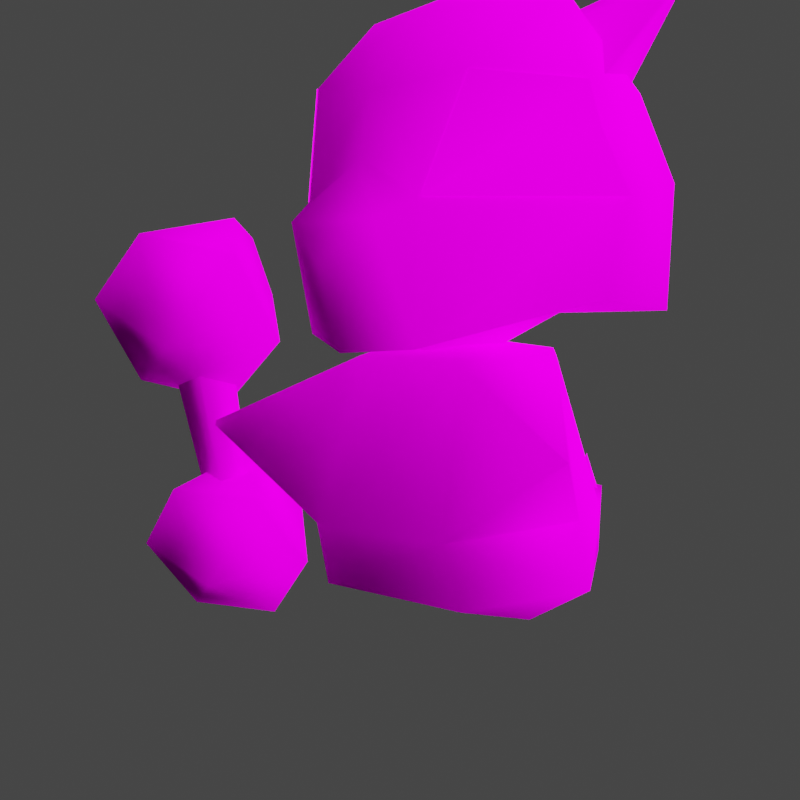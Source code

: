 # Source: rumble-marowak.blend  (saved by Blender 3.6.11; exported with 4.5.12 LTS)
import bpy
from mathutils import Matrix  # noqa: F401  (used for matrix-valued properties, if any)

bpy.ops.wm.read_factory_settings(use_empty=True)
scene = bpy.context.scene
scene.name = 'Scene'

# ---- collections
col_collection = bpy.data.collections.new('Collection'); scene.collection.children.link(col_collection)

# ---- images (referenced by path relative to the original .blend; pixels are not part of the script)
import os
ASSET_DIR = os.environ.get("B2B_ASSET_DIR", "")  # directory of the original .blend (textures are referenced by path, not embedded)
HERE = os.path.dirname(os.path.abspath(__file__))  # packed textures are extracted next to this script under _unpacked/

def load_image(name, relpath, width, height, colorspace="sRGB"):
    """Load a texture the original file referenced (path relative to the .blend, or extracted next to this script)."""
    p = next((c for c in (os.path.join(HERE, relpath), os.path.join(ASSET_DIR, relpath)) if relpath and os.path.exists(c)), "")
    if p:
        img = bpy.data.images.load(p, check_existing=True)
        img.name = name
    else:  # same state as the original file: an image datablock whose file is absent (Cycles renders it pink)
        img = bpy.data.images.new(name, width, height)
        img.source = "FILE"
        img.filepath = "//" + (relpath or name)
    img.colorspace_settings.name = colorspace
    return img
img_pii_garagara_alola_body_c_png = load_image('Pii_GARAGARA_ALOLA_body_C.png', 'Pii_GARAGARA_ALOLA_body_C.png', 1024, 1024, 'sRGB')
img_pii_garagara_alola_eye_png = load_image('Pii_GARAGARA_ALOLA_eye.png', 'Pii_GARAGARA_ALOLA_eye.png', 1024, 1024, 'sRGB')
img_pii_garagara_alola_fire_png = load_image('Pii_GARAGARA_ALOLA_fire.png', 'Pii_GARAGARA_ALOLA_fire.png', 1024, 1024, 'sRGB')

# ---- materials (node trees are filled in below, after node groups)
mat_pii_garagara_alola_body = bpy.data.materials.new('Pii_GARAGARA_ALOLA_body')
mat_pii_garagara_alola_body.surface_render_method = 'BLENDED'
mat_pii_garagara_alola_body.blend_method = 'BLEND'
mat_pii_garagara_alola_body.use_transparency_overlap = False
mat_pii_garagara_alola_body.show_transparent_back = False
mat_pii_garagara_alola_body.use_transparent_shadow = False
mat_pii_garagara_alola_body.diffuse_color = (0.942, 0.942, 0.942, 1.0)
mat_pii_garagara_alola_body.roughness = 0.5528
mat_pii_garagara_alola_body.specular_intensity = 1.0
mat_pii_garagara_alola_body.metallic = 1.0
mat_pii_garagara_alola_eye = bpy.data.materials.new('Pii_GARAGARA_ALOLA_eye')
mat_pii_garagara_alola_eye.surface_render_method = 'BLENDED'
mat_pii_garagara_alola_eye.blend_method = 'BLEND'
mat_pii_garagara_alola_eye.use_transparency_overlap = False
mat_pii_garagara_alola_eye.show_transparent_back = False
mat_pii_garagara_alola_eye.use_transparent_shadow = False
mat_pii_garagara_alola_eye.diffuse_color = (0.942, 0.942, 0.942, 1.0)
mat_pii_garagara_alola_eye.roughness = 0.5528
mat_pii_garagara_alola_eye.specular_intensity = 1.0
mat_pii_garagara_alola_eye.metallic = 1.0
mat_pii_garagara_alola_fire = bpy.data.materials.new('Pii_GARAGARA_ALOLA_fire')
mat_pii_garagara_alola_fire.surface_render_method = 'BLENDED'
mat_pii_garagara_alola_fire.blend_method = 'BLEND'
mat_pii_garagara_alola_fire.use_transparency_overlap = False
mat_pii_garagara_alola_fire.show_transparent_back = False
mat_pii_garagara_alola_fire.use_backface_culling = True
mat_pii_garagara_alola_fire.use_transparent_shadow = False
mat_pii_garagara_alola_fire.diffuse_color = (0.942, 0.942, 0.942, 1.0)
mat_pii_garagara_alola_fire.roughness = 0.5528
mat_pii_garagara_alola_fire.specular_intensity = 1.0
mat_pii_garagara_alola_fire.metallic = 1.0
mat_material = bpy.data.materials.new('Material')
mat_material.alpha_threshold = 0.0
mat_material.use_transparent_shadow = False
mat_material.roughness = 0.5
mat_material.line_color = (0.0, 0.0, 0.0, 1.0)

# ---- material node trees
mat_pii_garagara_alola_body.use_nodes = True; mat_pii_garagara_alola_body.node_tree.nodes.clear()
_N = mat_pii_garagara_alola_body.node_tree.nodes; _L = mat_pii_garagara_alola_body.node_tree.links
n0 = _N.new('ShaderNodeBsdfPrincipled'); n0.name = 'Principled BSDF'; n0.location = (10, 300)
n0.distribution = 'GGX'
n0.subsurface_method = 'RANDOM_WALK_SKIN'
n0.inputs[2].default_value = 0.0
n0.inputs[3].default_value = 1.45
n0.inputs[13].default_value = 0.0
n0.inputs[27].default_value = (0.0, 0.0, 0.0, 1.0)
n0.inputs[28].default_value = 1.0
n1 = _N.new('ShaderNodeTexImage'); n1.name = 'Image Texture'; n1.location = (-300, 600)
n1.image = img_pii_garagara_alola_body_c_png
n1.interpolation = 'Closest'
n1.extension = 'MIRROR'
n2 = _N.new('ShaderNodeOutputMaterial'); n2.name = 'Material Output'; n2.location = (300, 300)
_L.new(n0.outputs[0], n2.inputs[0])
_L.new(n1.outputs[0], n0.inputs[0])
n2.is_active_output = True
mat_pii_garagara_alola_eye.use_nodes = True; mat_pii_garagara_alola_eye.node_tree.nodes.clear()
_N = mat_pii_garagara_alola_eye.node_tree.nodes; _L = mat_pii_garagara_alola_eye.node_tree.links
n0 = _N.new('ShaderNodeBsdfPrincipled'); n0.name = 'Principled BSDF'; n0.location = (10, 300)
n0.distribution = 'GGX'
n0.subsurface_method = 'RANDOM_WALK_SKIN'
n0.inputs[2].default_value = 0.0
n0.inputs[3].default_value = 1.45
n0.inputs[13].default_value = 0.0
n0.inputs[27].default_value = (0.0, 0.0, 0.0, 1.0)
n0.inputs[28].default_value = 1.0
n1 = _N.new('ShaderNodeTexImage'); n1.name = 'Image Texture'; n1.location = (-300, 600)
n1.image = img_pii_garagara_alola_eye_png
n1.interpolation = 'Closest'
n1.extension = 'MIRROR'
n2 = _N.new('ShaderNodeOutputMaterial'); n2.name = 'Material Output'; n2.location = (300, 300)
_L.new(n0.outputs[0], n2.inputs[0])
_L.new(n1.outputs[0], n0.inputs[0])
n2.is_active_output = True
mat_pii_garagara_alola_fire.use_nodes = True; mat_pii_garagara_alola_fire.node_tree.nodes.clear()
_N = mat_pii_garagara_alola_fire.node_tree.nodes; _L = mat_pii_garagara_alola_fire.node_tree.links
n0 = _N.new('ShaderNodeBsdfPrincipled'); n0.name = 'Principled BSDF'; n0.location = (10, 300)
n0.distribution = 'GGX'
n0.subsurface_method = 'RANDOM_WALK_SKIN'
n0.inputs[2].default_value = 0.0
n0.inputs[3].default_value = 1.45
n0.inputs[13].default_value = 0.0
n0.inputs[27].default_value = (0.0, 0.0, 0.0, 1.0)
n0.inputs[28].default_value = 1.0
n1 = _N.new('ShaderNodeTexImage'); n1.name = 'Image Texture'; n1.location = (-300, 600)
n1.image = img_pii_garagara_alola_fire_png
n1.interpolation = 'Closest'
n2 = _N.new('ShaderNodeOutputMaterial'); n2.name = 'Material Output'; n2.location = (300, 300)
_L.new(n0.outputs[0], n2.inputs[0])
_L.new(n1.outputs[0], n0.inputs[0])
n2.is_active_output = True
mat_material.use_nodes = True; mat_material.node_tree.nodes.clear()
_N = mat_material.node_tree.nodes; _L = mat_material.node_tree.links
n0 = _N.new('ShaderNodeOutputMaterial'); n0.name = 'Material Output'; n0.location = (300, 300)
n1 = _N.new('ShaderNodeBsdfPrincipled'); n1.name = 'Principled BSDF'; n1.location = (10, 300)
n1.distribution = 'GGX'
n1.subsurface_method = 'RANDOM_WALK_SKIN'
n1.inputs[3].default_value = 1.45
n1.inputs[27].default_value = (0.0, 0.0, 0.0, 1.0)
n1.inputs[28].default_value = 1.0
_L.new(n1.outputs[0], n0.inputs[0])
n0.is_active_output = True

# ---- world
world_world = bpy.data.worlds.new('World'); scene.world = world_world
world_world.use_nodes = True; world_world.node_tree.nodes.clear()
_N = world_world.node_tree.nodes; _L = world_world.node_tree.links
n0 = _N.new('ShaderNodeOutputWorld'); n0.name = 'World Output'; n0.location = (300, 300)
n1 = _N.new('ShaderNodeBackground'); n1.name = 'Background'; n1.location = (10, 300)
n1.inputs[0].default_value = (0.05088, 0.05088, 0.05088, 1.0)
_L.new(n1.outputs[0], n0.inputs[0])
n0.is_active_output = True
world_world.color = (0.05088, 0.05088, 0.05088)
world_world.use_sun_shadow = False
world_world.sun_shadow_jitter_overblur = 0.0

# ---- cameras
cam_camera = bpy.data.cameras.new('Camera')
cam_camera.clip_end = 100.0
cam_camera.ortho_scale = 7.314

# ---- lights
light_sun = bpy.data.lights.new('Sun', 'SUN')
light_sun.specular_factor = 0.0
light_sun.transmission_factor = 0.0
light_sun.use_shadow = False
light_sun.angle = 2.356
light_light = bpy.data.lights.new('Light', 'POINT')
light_light.transmission_factor = 0.0
light_light.energy = 1000.0
light_light.shadow_soft_size = 0.1
light_light.shadow_maximum_resolution = 0.006
light_light.use_absolute_resolution = True

# ---- meshes
me_merged = bpy.data.meshes.new('merged')
me_merged.from_pydata([(-0.0005347, 0.2827, -0.005033), (-0.0004964, 0.3345, -0.1124), (-0.1271, 0.3468, -0.005078), (-0.1271, 0.3468, -0.005078), (-0.0005872, 0.3212, 0.1426), (-0.066, 0.3269, 0.1816), (-0.1761, 0.3585, -0.005095), (-0.1922, 0.3419, -0.1173), (-0.0006127, 0.3118, 0.2141), (-0.1984, 0.462, -0.005103), (-0.1922, 0.3419, -0.1173), (-0.1587, 0.4855, -0.2063), (-0.0004663, 0.4102, -0.1969), (-0.1646, 0.5341, -0.005091), (-0.1425, 0.5823, -0.1466), (-0.0004691, 0.5562, -0.189), (-0.1505, 0.5823, -0.005086), (-0.0004933, 0.6553, -0.1211), (-0.1271, 0.6721, -0.005078), (-0.0005347, 0.6919, -0.005033), (-0.1271, 0.6721, -0.005078), (-0.09572, 0.5823, 0.1303), (0.1578, 0.4855, -0.2062), (-0.1922, 0.3419, -0.1173), (-0.0004964, 0.3345, -0.1124), (-0.0004964, 0.3345, -0.1124), (-0.1271, 0.3468, -0.005078), (-0.0005347, 0.2827, -0.005033), (-0.0005872, 0.3212, 0.1426), (0.1261, 0.3468, -0.004988), (0.06614, 0.3154, 0.1816), (0.1751, 0.3585, -0.00497), (0.1912, 0.3419, -0.1172), (0.1974, 0.462, -0.004962), (0.1912, 0.3419, -0.1172), (0.1578, 0.4855, -0.2062), (-0.0004663, 0.4102, -0.1969), (0.1635, 0.5341, -0.004974), (0.1416, 0.5823, -0.1465), (0.1495, 0.5823, -0.004979), (0.1261, 0.6721, -0.004988), (0.09455, 0.5823, 0.1304), (-0.0004691, 0.5562, -0.189), (-0.0004933, 0.6553, -0.1211), (0.1261, 0.6721, -0.004988), (-0.0005347, 0.6919, -0.005033), (-0.1587, 0.4855, -0.2063), (0.1261, 0.3468, -0.004988), (-0.0004964, 0.3345, -0.1124), (0.1912, 0.3419, -0.1172), (-0.0004964, 0.3345, -0.1124), (0.06614, 0.3154, 0.1816), (-0.0005872, 0.3212, 0.1426), (-0.0005872, 0.3212, 0.1426), (0.06614, 0.3154, 0.1816), (0.1261, 0.3468, -0.004988), (0.1261, 0.3468, -0.004988), (-0.0004964, 0.3345, -0.1124), (-0.07086, 0.4616, 0.1759), (-0.066, 0.3269, 0.1816), (-0.1984, 0.462, -0.005103), (-0.1646, 0.5341, -0.005091), (-0.08606, 0.4846, 0.1413), (-0.1505, 0.5823, -0.005086), (-0.09572, 0.5823, 0.1303), (-0.05151, 0.4398, 0.2242), (-0.0006245, 0.3999, 0.2472), (-0.0006127, 0.3118, 0.2141), (0.05028, 0.4398, 0.2243), (-0.0005994, 0.5013, 0.1769), (-0.0006245, 0.3999, 0.2472), (0.06614, 0.3154, 0.1816), (-0.0006127, 0.3118, 0.2141), (0.05028, 0.4398, 0.2243), (0.06967, 0.4616, 0.1759), (0.1974, 0.462, -0.004962), (0.1635, 0.5341, -0.004974), (0.08492, 0.4846, 0.1413), (0.1495, 0.5823, -0.004979), (0.09455, 0.5823, 0.1304), (-0.0005994, 0.5013, 0.1769), (-0.09572, 0.5823, 0.1303), (-0.07086, 0.4616, 0.1759), (-0.08606, 0.4846, 0.1413), (-0.000594, 0.5668, 0.1616), (-0.0005994, 0.5013, 0.1769), (-0.0005726, 0.6493, 0.1016), (-0.1271, 0.6721, -0.005078), (-0.0005347, 0.6919, -0.005033), (-0.000594, 0.5668, 0.1616), (0.09455, 0.5823, 0.1304), (0.06967, 0.4616, 0.1759), (-0.0005994, 0.5013, 0.1769), (0.08492, 0.4846, 0.1413), (-0.0005726, 0.6493, 0.1016), (0.1261, 0.6721, -0.004988), (-0.0005347, 0.6919, -0.005033), (-0.1426, 0.5912, -0.0357), (-0.1891, 0.6931, -0.135), (-0.1725, 0.7025, -0.1372), (-0.04987, 0.6438, -0.04817), (-0.1279, 0.5426, -0.1317), (-0.1865, 0.6845, -0.1521), (-0.1865, 0.6845, -0.1521), (-0.1699, 0.6939, -0.1544), (-0.1725, 0.7025, -0.1372), (-0.04987, 0.6438, -0.04817), (-0.1725, 0.7025, -0.1372), (-0.03521, 0.5952, -0.1442), (-0.1865, 0.6845, -0.1521), (-0.1279, 0.5426, -0.1317), (-0.03521, 0.5952, -0.1442), (-0.1699, 0.6939, -0.1544), (0.05798, 0.6378, -0.02505), (0.1655, 0.7073, -0.1371), (0.1863, 0.6957, -0.1419), (0.1347, 0.5714, -0.03676), (0.1762, 0.6858, -0.162), (0.1054, 0.5431, -0.135), (0.1554, 0.6974, -0.1572), (0.01334, 0.5941, -0.1139), (0.1655, 0.7073, -0.1371), (0.05798, 0.6378, -0.02505), (0.1655, 0.7073, -0.1371), (0.1762, 0.6858, -0.162), (0.1554, 0.6974, -0.1572), (0.09377, 0.1021, -0.1503), (0.0, 0.1364, -0.1663), (0.0, 0.08426, -0.3379), (-0.0889, 0.1021, -0.1506), (0.0, 0.08426, -0.3379), (-0.08659, 0.04708, -0.1536), (-0.1576, 0.04708, 0.0004257), (-0.1435, 0.1214, -0.0004369), (-0.1142, 0.2984, -0.000361), (-0.06333, 0.2984, -0.08227), (0.002211, 0.3148, -0.0001834), (0.06798, 0.2984, -0.0821), (0.1187, 0.2984, -5.956e-06), (0.148, 0.1214, 6.999e-05), (0.162, 0.04708, 0.000907), (0.09147, 0.04708, -0.1533), (-0.2282, 0.2205, 0.1758), (0.2322, 0.2205, 0.1764), (0.0, 0.08426, -0.3379), (-0.1142, 0.2984, -0.000361), (-0.06359, 0.2984, 0.1075), (0.002211, 0.3148, -0.0001834), (0.06772, 0.2984, 0.1076), (0.1187, 0.2984, -5.956e-06), (-0.1435, 0.1214, -0.0004369), (-0.0799, 0.1214, 0.1658), (-0.1576, 0.04708, 0.0004257), (-0.08701, 0.04708, 0.1415), (0.09105, 0.04708, 0.1417), (0.0, 0.02325, -0.0001834), (0.08388, 0.1214, 0.1661), (0.162, 0.04708, 0.000907), (0.148, 0.1214, 6.999e-05), (-0.08701, 0.04708, 0.1415), (-0.0799, 0.1214, 0.1658), (0.08388, 0.1214, 0.1661), (0.09105, 0.04708, 0.1417), (0.06772, 0.2984, 0.1076), (-0.06359, 0.2984, 0.1075), (0.002211, 0.3148, -0.0001834), (-0.2282, 0.2205, 0.1758), (0.2322, 0.2205, 0.1764), (0.09377, 0.1021, -0.1503), (0.06798, 0.2984, -0.0821), (0.0, 0.1364, -0.1663), (-0.06333, 0.2984, -0.08227), (-0.0889, 0.1021, -0.1506), (-0.08659, 0.04708, -0.1536), (0.0, 0.02325, -0.0001834), (0.09147, 0.04708, -0.1533), (0.0, 0.08426, -0.3379), (-0.08215, 2.22e-17, -0.0002899), (0.0, 0.02325, -0.0001834), (-0.08659, 0.04708, -0.1536), (-0.08701, 0.04708, 0.1415), (0.0, 0.02325, -0.0001834), (-0.08215, 2.22e-17, -0.0002899), (0.08657, 2.22e-17, -7.698e-05), (0.0, 0.02325, -0.0001834), (0.09105, 0.04708, 0.1417), (0.09147, 0.04708, -0.1533), (0.08657, 2.22e-17, -7.698e-05), (0.162, 0.04708, 0.000907), (0.09147, 0.04708, -0.1533), (0.0, 0.02325, -0.0001834), (0.08657, 2.22e-17, -7.698e-05), (0.162, 0.04708, 0.000907), (0.08657, 2.22e-17, -7.698e-05), (0.09105, 0.04708, 0.1417), (-0.08701, 0.04708, 0.1415), (-0.08215, 2.22e-17, -0.0002899), (-0.1576, 0.04708, 0.0004257), (-0.1576, 0.04708, 0.0004257), (-0.08215, 2.22e-17, -0.0002899), (-0.08659, 0.04708, -0.1536), (0.0, 0.08426, -0.3379), (-0.01954, 0.09, -0.2898), (0.0, 0.1367, -0.2929), (0.0, 0.1009, -0.2565), (0.01993, 0.09, -0.288), (0.01993, 0.09, -0.288), (0.0, 0.1367, -0.2929), (-0.236, 0.2968, 0.1901), (-0.2095, 0.1042, 0.1711), (-0.2284, 0.1008, 0.1663), (-0.2473, 0.09739, 0.1616), (-0.2914, 0.2866, 0.1761), (-0.2841, 0.05433, 0.1665), (-0.2415, 0.03557, 0.1792), (-0.2401, 0.1005, 0.1308), (-0.2914, 0.2866, 0.1761), (-0.2789, 0.2835, 0.1305), (-0.2773, 0.3328, 0.1992), (-0.2051, 0.35, 0.2259), (-0.241, 0.3757, 0.197), (-0.241, 0.3757, 0.197), (-0.2002, 0.3564, 0.1345), (-0.2479, 0.3752, 0.1491), (-0.236, 0.2968, 0.1901), (-0.236, 0.2968, 0.1901), (-0.2242, 0.2966, 0.1447), (-0.2095, 0.1042, 0.1711), (-0.2021, 0.1067, 0.1404), (-0.2479, 0.3752, 0.1491), (-0.1794, 0.06789, 0.1971), (-0.1975, 0.04883, 0.1113), (-0.207, 0.04004, 0.1889), (-0.1558, 0.07989, 0.123), (-0.1794, 0.06789, 0.1971), (-0.2239, 0.1032, 0.1349), (-0.1975, 0.04883, 0.1113), (-0.2021, 0.1067, 0.1404), (-0.2242, 0.2966, 0.1447), (-0.2401, 0.1005, 0.1308), (-0.2789, 0.2835, 0.1305), (-0.23, 0.04323, 0.1099), (-0.1794, 0.06789, 0.1971), (-0.2095, 0.1042, 0.1711), (-0.23, 0.04323, 0.1099), (-0.2415, 0.03557, 0.1792), (-0.2401, 0.1005, 0.1308), (-0.2657, 0.06362, 0.1049), (-0.2657, 0.06362, 0.1049), (-0.2841, 0.05433, 0.1665), (-0.3182, 0.3551, 0.1754), (-0.3087, 0.3597, 0.1345), (-0.2604, 0.341, 0.1268), (-0.2773, 0.3328, 0.1992), (-0.3195, 0.334, 0.107), (-0.3415, 0.3363, 0.19), (-0.3087, 0.3597, 0.1345), (-0.2789, 0.2835, 0.1305), (-0.2914, 0.2866, 0.1761), (-0.2604, 0.341, 0.1268), (-0.3195, 0.334, 0.107), (-0.3087, 0.3597, 0.1345), (-0.3087, 0.3597, 0.1345), (-0.3182, 0.3551, 0.1754), (-0.2914, 0.2866, 0.1761), (-0.3182, 0.3551, 0.1754), (-0.3182, 0.3551, 0.1754), (-0.2773, 0.3328, 0.1992), (-0.2604, 0.341, 0.1268), (-0.2479, 0.3752, 0.1491), (-0.2479, 0.3752, 0.1491), (-0.2914, 0.2866, 0.1761), (-0.2773, 0.3328, 0.1992), (-0.2657, 0.06362, 0.1049), (-0.2841, 0.05433, 0.1665), (-0.2415, 0.03557, 0.1792), (-0.23, 0.04323, 0.1099), (-0.2025, 0.462, -0.005103), (-0.1674, 0.5341, -0.005103), (-0.07232, 0.4616, 0.1759), (-0.1536, 0.5823, -0.005086), (-0.09768, 0.5823, 0.1303), (0.1526, 0.5823, -0.004979), (0.07111, 0.4616, 0.1759), (0.09651, 0.5823, 0.1304), (0.1669, 0.5341, -0.004974), (0.2014, 0.462, -0.004962), (-0.3333, 0.2638, 0.189), (-0.3612, 0.383, 0.08016), (-0.2695, 0.3597, 0.02942), (-0.3311, 0.4305, -0.0008174), (-0.2803, 0.4536, 0.0804), (-0.1663, 0.4093, 0.1896), (-0.2609, 0.4334, 0.2419), (-0.3444, 0.3606, 0.2416), (-0.2269, 0.3101, 0.2428), (-0.1552, 0.3125, 0.137), (-0.2387, 0.2397, 0.1367), (-0.3167, 0.1044, 0.06837), (-0.2296, 0.09836, 0.02814), (-0.2909, 0.156, 0.00161), (-0.2537, 0.1763, 0.07904), (-0.3089, 0.07428, 0.2118), (-0.1942, -0.0123, 0.1178), (-0.1541, 0.1421, 0.1813), (-0.244, 0.1484, 0.2228), (-0.1292, 0.0618, 0.1288), (-0.284, -0.006063, 0.1593), (-0.1989, 0.04327, 0.2178)], [], [(2, 1, 0), (4, 3, 0), (4, 5, 3), (3, 5, 6), (3, 6, 7), (4, 8, 5), (5, 9, 6), (9, 10, 6), (11, 10, 9), (12, 10, 11), (11, 9, 13), (11, 13, 14), (11, 14, 15), (13, 16, 14), (14, 17, 15), (14, 18, 17), (17, 18, 19), (16, 20, 14), (21, 20, 16), (12, 15, 22), (24, 23, 12), (26, 7, 25), (29, 28, 27), (29, 31, 30), (29, 32, 31), (33, 30, 31), (34, 33, 31), (33, 34, 35), (35, 34, 36), (35, 37, 33), (35, 38, 37), (38, 39, 37), (38, 40, 39), (39, 40, 41), (38, 35, 42), (42, 43, 38), (38, 43, 44), (44, 43, 45), (36, 46, 42), (48, 32, 47), (50, 36, 49), (52, 51, 8), (55, 54, 53), (57, 56, 27), (60, 59, 58), (60, 58, 61), (61, 58, 62), (61, 62, 63), (62, 64, 63), (58, 59, 65), (65, 59, 66), (59, 67, 66), (65, 66, 68), (58, 65, 69), (65, 68, 69), (72, 71, 70), (71, 73, 70), (71, 74, 73), (74, 71, 75), (74, 75, 76), (77, 74, 76), (77, 76, 78), (77, 78, 79), (73, 74, 80), (83, 82, 81), (84, 81, 82), (85, 84, 82), (84, 86, 81), (81, 86, 87), (87, 86, 88), (91, 90, 89), (92, 91, 89), (93, 90, 91), (90, 94, 89), (90, 95, 94), (94, 95, 96), (99, 98, 97), (100, 99, 97), (97, 98, 101), (98, 102, 101), (104, 103, 98), (105, 104, 98), (104, 107, 106), (108, 104, 106), (111, 110, 109), (112, 111, 109), (115, 114, 113), (116, 115, 113), (117, 115, 116), (118, 117, 116), (117, 118, 119), (118, 120, 119), (121, 119, 120), (122, 121, 120), (115, 124, 123), (124, 125, 123), (128, 127, 126), (130, 129, 127), (132, 129, 131), (132, 133, 129), (129, 133, 134), (129, 134, 135), (134, 136, 135), (135, 136, 137), (126, 137, 138), (137, 136, 138), (126, 138, 139), (126, 139, 140), (126, 140, 141), (142, 134, 133), (139, 138, 143), (131, 129, 144), (142, 146, 145), (146, 147, 145), (143, 149, 148), (149, 147, 148), (151, 142, 150), (152, 151, 150), (152, 153, 151), (153, 155, 154), (157, 156, 154), (157, 158, 156), (158, 143, 156), (161, 160, 159), (162, 161, 159), (161, 163, 160), (163, 164, 160), (163, 165, 164), (160, 164, 166), (167, 163, 161), (170, 169, 168), (170, 171, 169), (172, 171, 170), (175, 174, 173), (173, 176, 175), (179, 178, 177), (182, 181, 180), (185, 184, 183), (188, 187, 186), (191, 190, 189), (194, 193, 192), (197, 196, 195), (200, 199, 198), (201, 126, 141), (204, 203, 202), (205, 203, 204), (202, 207, 206), (210, 209, 208), (208, 211, 210), (208, 212, 211), (210, 211, 213), (214, 210, 213), (211, 216, 215), (216, 217, 215), (208, 219, 218), (219, 220, 218), (219, 222, 221), (222, 223, 221), (222, 219, 224), (226, 222, 225), (226, 225, 227), (228, 226, 227), (229, 222, 226), (228, 227, 230), (230, 232, 231), (233, 230, 231), (233, 228, 234), (231, 232, 235), (233, 236, 235), (237, 233, 235), (238, 237, 235), (235, 239, 238), (239, 240, 238), (235, 241, 239), (232, 210, 235), (232, 242, 210), (242, 243, 210), (244, 235, 210), (245, 244, 210), (241, 247, 246), (211, 246, 248), (249, 211, 248), (252, 251, 250), (253, 252, 250), (255, 254, 217), (256, 254, 255), (258, 255, 257), (259, 257, 254), (259, 226, 257), (261, 259, 260), (263, 262, 255), (265, 255, 264), (267, 266, 258), (269, 268, 267), (220, 269, 267), (268, 270, 226), (208, 272, 271), (275, 274, 273), (276, 275, 273), (279, 278, 277), (278, 279, 280), (279, 281, 280), (284, 283, 282), (285, 282, 283), (286, 285, 283), (288, 287, 297), (289, 288, 297), (290, 288, 289), (290, 291, 288), (290, 289, 291), (288, 291, 294), (291, 293, 294), (291, 289, 292), (291, 292, 293), (289, 296, 292), (289, 297, 296), (288, 294, 287), (295, 292, 296), (295, 293, 292), (295, 296, 297), (295, 297, 287), (295, 287, 294), (295, 294, 293), (298, 307, 303), (299, 298, 303), (300, 298, 299), (300, 301, 298), (300, 299, 301), (298, 301, 302), (301, 305, 302), (301, 299, 304), (301, 304, 305), (299, 306, 304), (299, 303, 306), (298, 302, 307), (308, 304, 306), (308, 305, 304), (308, 306, 303), (308, 303, 307), (308, 307, 302), (308, 302, 305)])
me_merged.polygons.foreach_set('use_smooth', [True] * 241)
me_merged.polygons.foreach_set('material_index', [0, 0, 0, 0, 0, 0, 0, 0, 0, 0, 0, 0, 0, 0, 0, 0, 0, 0, 0, 0, 0, 0, 0, 0, 0, 0, 0, 0, 0, 0, 0, 0, 0, 0, 0, 0, 0, 0, 0, 0, 0, 0, 0, 0, 0, 0, 0, 0, 0, 0, 0, 0, 0, 0, 0, 0, 0, 0, 0, 0, 0, 0, 0, 0, 0, 0, 0, 0, 0, 0, 0, 0, 0, 0, 0, 0, 0, 0, 0, 0, 0, 0, 0, 0, 0, 0, 0, 0, 0, 0, 0, 0, 0, 0, 0, 0, 0, 0, 0, 0, 0, 0, 0, 0, 0, 0, 0, 0, 0, 0, 0, 0, 0, 0, 0, 0, 0, 0, 0, 0, 0, 0, 0, 0, 0, 0, 0, 0, 0, 0, 0, 0, 0, 0, 0, 0, 0, 0, 0, 0, 0, 0, 0, 0, 0, 0, 0, 0, 0, 0, 0, 0, 0, 0, 0, 0, 0, 0, 0, 0, 0, 0, 0, 0, 0, 0, 0, 0, 0, 0, 0, 0, 0, 0, 0, 0, 0, 0, 0, 0, 0, 0, 0, 0, 0, 0, 0, 0, 0, 0, 0, 0, 0, 0, 0, 0, 0, 0, 0, 1, 1, 1, 1, 1, 1, 2, 2, 2, 2, 2, 2, 2, 2, 2, 2, 2, 2, 2, 2, 2, 2, 2, 2, 2, 2, 2, 2, 2, 2, 2, 2, 2, 2, 2, 2, 2, 2, 2, 2, 2, 2])
_uv = me_merged.uv_layers.new(name='UV0')
_uv.uv.foreach_set('vector', [0.7644, 0.3419, 0.8378, 0.3374, 0.7644, 0.3185, 0.6635, 0.3325, 0.7644, 0.3419, 0.7644, 0.3185, 0.6635, 0.3325, 0.6369, 0.3346, 0.7644, 0.3419, 0.7644, 0.3419, 0.6369, 0.3346, 0.7644, 0.3462, 0.7644, 0.3419, 0.7644, 0.3462, 0.8411, 0.3401, 0.6635, 0.3325, 0.6146, 0.3291, 0.6369, 0.3346, 0.6369, 0.3346, 0.7644, 0.3839, 0.7644, 0.3462, 0.7644, 0.3839, 0.8411, 0.3401, 0.7644, 0.3462, 0.9019, 0.3925, 0.8411, 0.3401, 0.7644, 0.3839, 0.8955, 0.365, 0.8411, 0.3401, 0.9019, 0.3925, 0.9019, 0.3925, 0.7644, 0.3839, 0.7644, 0.4103, 0.9019, 0.3925, 0.7644, 0.4103, 0.8611, 0.4279, 0.9019, 0.3925, 0.8611, 0.4279, 0.8901, 0.4183, 0.7644, 0.4103, 0.7644, 0.4279, 0.8611, 0.4279, 0.8611, 0.4279, 0.8437, 0.4545, 0.8901, 0.4183, 0.8611, 0.4279, 0.7644, 0.4606, 0.8437, 0.4545, 0.8437, 0.4545, 0.7644, 0.4606, 0.7644, 0.4679, 0.7644, 0.4279, 0.7644, 0.4606, 0.8611, 0.4279, 0.6719, 0.4279, 0.7644, 0.4606, 0.7644, 0.4279, 0.8955, 0.365, 0.8901, 0.4183, 0.9019, 0.3925, 0.8378, 0.3374, 0.8411, 0.3401, 0.8955, 0.365, 0.7644, 0.3419, 0.8411, 0.3401, 0.8378, 0.3374, 0.7643, 0.3419, 0.6635, 0.3325, 0.7644, 0.3185, 0.7643, 0.3419, 0.7643, 0.3462, 0.6368, 0.3304, 0.7643, 0.3419, 0.841, 0.3401, 0.7643, 0.3462, 0.7643, 0.3839, 0.6368, 0.3304, 0.7643, 0.3462, 0.841, 0.3401, 0.7643, 0.3839, 0.7643, 0.3462, 0.7643, 0.3839, 0.841, 0.3401, 0.9019, 0.3925, 0.9019, 0.3925, 0.841, 0.3401, 0.8955, 0.365, 0.9019, 0.3925, 0.7643, 0.4103, 0.7643, 0.3839, 0.9019, 0.3925, 0.861, 0.4279, 0.7643, 0.4103, 0.861, 0.4279, 0.7643, 0.4279, 0.7643, 0.4103, 0.861, 0.4279, 0.7643, 0.4606, 0.7643, 0.4279, 0.7643, 0.4279, 0.7643, 0.4606, 0.6719, 0.4279, 0.861, 0.4279, 0.9019, 0.3925, 0.8901, 0.4183, 0.8901, 0.4183, 0.8437, 0.4545, 0.861, 0.4279, 0.861, 0.4279, 0.8437, 0.4545, 0.7643, 0.4606, 0.7643, 0.4606, 0.8437, 0.4545, 0.7644, 0.4679, 0.8955, 0.365, 0.9019, 0.3925, 0.8901, 0.4183, 0.8378, 0.3374, 0.841, 0.3401, 0.7643, 0.3419, 0.8378, 0.3374, 0.8955, 0.365, 0.841, 0.3401, 0.6635, 0.3325, 0.6368, 0.3304, 0.6146, 0.3291, 0.7643, 0.3419, 0.6368, 0.3304, 0.6635, 0.3325, 0.8378, 0.3374, 0.7643, 0.3419, 0.7644, 0.3185, 1.0, 0.1388, 0.6301, 0.01399, 0.6414, 0.1384, 1.0, 0.1388, 0.6414, 0.1384, 1.0, 0.2054, 1.0, 0.2054, 0.6414, 0.1384, 0.71, 0.1597, 1.0, 0.2054, 0.71, 0.1597, 1.0, 0.25, 0.71, 0.1597, 0.7317, 0.25, 1.0, 0.25, 0.6414, 0.1384, 0.6301, 0.01399, 0.5456, 0.1183, 0.5456, 0.1183, 0.6301, 0.01399, 0.5, 0.08137, 0.6301, 0.01399, 0.5657, 1.49e-08, 0.5, 0.08137, 0.5456, 0.1183, 0.5, 0.08137, 0.5455, 0.1183, 0.6414, 0.1384, 0.5456, 0.1183, 0.6394, 0.1751, 0.5456, 0.1183, 0.5455, 0.1183, 0.6394, 0.1751, 0.5657, 1.49e-08, 0.63, 0.003336, 0.5, 0.08137, 0.63, 0.003336, 0.5455, 0.1183, 0.5, 0.08137, 0.63, 0.003336, 0.6413, 0.1384, 0.5455, 0.1183, 0.6413, 0.1384, 0.63, 0.003336, 0.9997, 0.1388, 0.6413, 0.1384, 0.9997, 0.1388, 0.9997, 0.2054, 0.7098, 0.1597, 0.6413, 0.1384, 0.9997, 0.2054, 0.7098, 0.1597, 0.9997, 0.2054, 0.9998, 0.25, 0.7098, 0.1597, 0.9998, 0.25, 0.7316, 0.25, 0.5455, 0.1183, 0.6413, 0.1384, 0.6394, 0.1751, 0.2422, 0.1556, 0.1772, 0.1157, 0.2381, 0.2778, -0.001495, 0.2455, 0.2381, 0.2778, 0.1772, 0.1157, -0.001499, 0.1654, -0.001495, 0.2455, 0.1772, 0.1157, -0.001495, 0.2455, -0.001477, 0.3678, 0.2381, 0.2778, 0.2381, 0.2778, -0.001477, 0.3678, 0.3554, 0.4731, 0.3554, 0.4731, -0.001477, 0.3678, -0.001337, 0.4952, 0.1772, 0.1157, 0.2381, 0.2778, -0.001495, 0.2455, -0.001499, 0.1654, 0.1772, 0.1157, -0.001495, 0.2455, 0.2422, 0.1556, 0.2381, 0.2778, 0.1772, 0.1157, 0.2381, 0.2778, -0.001477, 0.3678, -0.001495, 0.2455, 0.2381, 0.2778, 0.3554, 0.4731, -0.001477, 0.3678, -0.001477, 0.3678, 0.3554, 0.4731, -0.001337, 0.4952, 0.5431, 0.4568, 0.5414, 0.4529, 0.4628, 0.4098, 0.4726, 0.432, 0.5431, 0.4568, 0.4628, 0.4098, 0.4628, 0.4098, 0.5414, 0.4529, 0.5388, 0.3892, 0.5414, 0.4529, 0.5549, 0.4492, 0.5388, 0.3892, 0.5567, 0.4532, 0.5549, 0.4492, 0.5414, 0.4529, 0.5431, 0.4568, 0.5567, 0.4532, 0.5414, 0.4529, 0.5567, 0.4532, 0.5431, 0.4568, 0.4726, 0.432, 0.5487, 0.4114, 0.5567, 0.4532, 0.4726, 0.432, 0.5487, 0.4114, 0.5388, 0.3892, 0.5549, 0.4492, 0.5567, 0.4532, 0.5487, 0.4114, 0.5549, 0.4492, 0.5469, 0.454, 0.5431, 0.4588, 0.4543, 0.4295, 0.4636, 0.4014, 0.5469, 0.454, 0.4543, 0.4295, 0.5628, 0.4498, 0.5469, 0.454, 0.4636, 0.4014, 0.5414, 0.3894, 0.5628, 0.4498, 0.4636, 0.4014, 0.5628, 0.4498, 0.5414, 0.3894, 0.559, 0.4547, 0.5414, 0.3894, 0.5247, 0.411, 0.559, 0.4547, 0.5431, 0.4588, 0.559, 0.4547, 0.5247, 0.411, 0.4543, 0.4295, 0.5431, 0.4588, 0.5247, 0.411, 0.5469, 0.454, 0.5628, 0.4498, 0.5431, 0.4588, 0.5628, 0.4498, 0.559, 0.4547, 0.5431, 0.4588, 0.381, 0.9217, 0.3801, 0.9308, 0.4128, 0.9248, 0.381, 0.9217, 0.3473, 0.9248, 0.3801, 0.9308, 0.3178, 0.9152, 0.3473, 0.9248, 0.3489, 0.9152, 0.3178, 0.9152, 0.3145, 0.9282, 0.3473, 0.9248, 0.3473, 0.9248, 0.3145, 0.9282, 0.3341, 0.9591, 0.3473, 0.9248, 0.3341, 0.9591, 0.3571, 0.9591, 0.3341, 0.9591, 0.38, 0.962, 0.3571, 0.9591, 0.3571, 0.9591, 0.38, 0.962, 0.403, 0.9591, 0.4128, 0.9248, 0.403, 0.9591, 0.4259, 0.9591, 0.403, 0.9591, 0.38, 0.962, 0.4259, 0.9591, 0.4128, 0.9248, 0.4259, 0.9591, 0.4455, 0.9282, 0.4128, 0.9248, 0.4455, 0.9282, 0.4422, 0.9152, 0.4128, 0.9248, 0.4422, 0.9152, 0.4112, 0.9152, 0.2995, 0.9455, 0.3341, 0.9591, 0.3145, 0.9282, 0.4455, 0.9282, 0.4259, 0.9591, 0.4603, 0.9455, 0.3489, 0.9152, 0.3473, 0.9248, 0.381, 0.9217, 0.2995, 0.9455, 0.357, 0.9591, 0.3341, 0.9591, 0.357, 0.9591, 0.38, 0.962, 0.3341, 0.9591, 0.4603, 0.9455, 0.4259, 0.9591, 0.4029, 0.9591, 0.4259, 0.9591, 0.38, 0.962, 0.4029, 0.9591, 0.3471, 0.9282, 0.2995, 0.9455, 0.3145, 0.9282, 0.3178, 0.9152, 0.3471, 0.9282, 0.3145, 0.9282, 0.3178, 0.9152, 0.3488, 0.9152, 0.3471, 0.9282, 0.3488, 0.9152, 0.38, 0.9111, 0.411, 0.9152, 0.4422, 0.9152, 0.4126, 0.9282, 0.411, 0.9152, 0.4422, 0.9152, 0.4455, 0.9282, 0.4126, 0.9282, 0.4455, 0.9282, 0.4603, 0.9455, 0.4126, 0.9282, 1.237, 0.6211, 0.768, 0.6211, 0.7799, 0.525, 1.225, 0.525, 1.237, 0.6211, 0.7799, 0.525, 1.237, 0.6211, 1.167, 0.8491, 0.768, 0.6211, 1.167, 0.8491, 0.8384, 0.8492, 0.768, 0.6211, 1.167, 0.8491, 1.003, 0.9837, 0.8384, 0.8492, 0.768, 0.6211, 0.8384, 0.8492, 0.4268, 0.7337, 1.578, 0.7335, 1.167, 0.8491, 1.237, 0.6211, 0.0004222, 0.7912, 0.1718, 0.9937, 0.2456, 0.7484, 0.0004222, 0.7912, -0.1716, 0.9937, 0.1718, 0.9937, -0.2447, 0.7484, -0.1716, 0.9937, 0.0004222, 0.7912, 0.4112, 0.9152, 0.38, 0.9111, 0.3489, 0.9152, 0.3489, 0.9152, 0.381, 0.9217, 0.4112, 0.9152, 0.09261, 0.6626, 0.1314, 0.6329, 0.097, 0.5204, 0.097, 0.5204, 0.1314, 0.6329, 0.09243, 0.6626, 0.1703, 0.6626, 0.1314, 0.6329, 0.1659, 0.5204, 0.2093, 0.6626, 0.1659, 0.5204, 0.1705, 0.6626, 0.1659, 0.5204, 0.1314, 0.6329, 0.1705, 0.6626, 0.1703, 0.6626, 0.1659, 0.5204, 0.2093, 0.6626, 0.05359, 0.6626, 0.097, 0.5204, 0.09243, 0.6626, 0.09261, 0.6626, 0.097, 0.5204, 0.05359, 0.6626, 0.381, 0.9217, 0.4128, 0.9248, 0.4112, 0.9152, 0.4412, 0.9671, 0.4741, 0.9796, 0.4707, 0.9631, 0.4702, 0.9634, 0.4741, 0.9796, 0.4412, 0.9671, 0.4707, 0.9631, 0.4741, 0.9796, 0.4702, 0.9634, 0.4985, 0.2916, 0.4925, 0.2924, 0.4683, 0.3359, 0.4683, 0.3359, 0.5045, 0.2909, 0.4985, 0.2916, 0.4683, 0.3359, 0.4862, 0.3336, 0.5045, 0.2909, 0.4985, 0.2916, 0.5045, 0.2909, 0.4983, 0.2811, 0.4822, 0.2769, 0.4985, 0.2916, 0.4983, 0.2811, 0.5045, 0.2909, 0.4862, 0.3336, 0.5436, 0.2916, 0.4862, 0.3336, 0.5439, 0.3329, 0.5436, 0.2916, 0.4683, 0.3359, 0.4229, 0.3479, 0.4568, 0.344, 0.4229, 0.3479, 0.4596, 0.3537, 0.4568, 0.344, 0.4229, 0.3479, 0.5388, 0.3493, 0.4596, 0.3537, 0.5388, 0.3493, 0.5204, 0.3536, 0.4596, 0.3537, 0.5388, 0.3493, 0.4229, 0.3479, 0.4683, 0.3359, 0.5259, 0.3358, 0.5388, 0.3493, 0.4683, 0.3359, 0.5259, 0.3358, 0.4683, 0.3359, 0.4925, 0.2924, 0.5314, 0.293, 0.5259, 0.3358, 0.4925, 0.2924, 0.5204, 0.3536, 0.5388, 0.3493, 0.5259, 0.3358, 0.5314, 0.293, 0.4925, 0.2924, 0.4595, 0.2842, 0.4595, 0.2842, 0.4699, 0.2779, 0.5684, 0.2799, 0.5534, 0.2869, 0.4595, 0.2842, 0.5684, 0.2799, 0.5534, 0.2869, 0.5314, 0.293, 0.4595, 0.2842, 0.5684, 0.2799, 0.4699, 0.2779, 0.5384, 0.2922, 0.5534, 0.2869, 0.5684, 0.2799, 0.5384, 0.2922, 0.5314, 0.293, 0.5534, 0.2869, 0.5384, 0.2922, 0.5259, 0.3358, 0.5314, 0.293, 0.5384, 0.2922, 0.5384, 0.2922, 0.5436, 0.2916, 0.5259, 0.3358, 0.5436, 0.2916, 0.5439, 0.3329, 0.5259, 0.3358, 0.5384, 0.2922, 0.5701, 0.2786, 0.5436, 0.2916, 0.4699, 0.2779, 0.4985, 0.2916, 0.5384, 0.2922, 0.4699, 0.2779, 0.4595, 0.2842, 0.4985, 0.2916, 0.4595, 0.2842, 0.4925, 0.2924, 0.4985, 0.2916, 0.5701, 0.2786, 0.5384, 0.2922, 0.4985, 0.2916, 0.4822, 0.2769, 0.5701, 0.2786, 0.4985, 0.2916, 0.5701, 0.2786, 0.5765, 0.2832, 0.5436, 0.2916, 0.5045, 0.2909, 0.5436, 0.2916, 0.5765, 0.2832, 0.4983, 0.2811, 0.5045, 0.2909, 0.5765, 0.2832, 0.5487, 0.3459, 0.5389, 0.3501, 0.4871, 0.349, 0.4568, 0.344, 0.5487, 0.3459, 0.4871, 0.349, 0.4685, 0.3448, 0.5739, 0.3443, 0.5439, 0.3329, 0.5389, 0.3501, 0.5739, 0.3443, 0.4685, 0.3448, 0.4862, 0.3336, 0.4685, 0.3448, 0.5439, 0.3329, 0.5487, 0.3459, 0.5439, 0.3329, 0.5739, 0.3443, 0.5487, 0.3459, 0.5259, 0.3358, 0.5439, 0.3329, 0.5389, 0.3501, 0.5487, 0.3459, 0.5739, 0.3443, 0.4871, 0.349, 0.5389, 0.3501, 0.4685, 0.3448, 0.4871, 0.349, 0.4685, 0.3448, 0.4862, 0.3336, 0.4568, 0.344, 0.4871, 0.349, 0.4862, 0.3336, 0.5204, 0.3536, 0.5487, 0.3459, 0.4568, 0.344, 0.4596, 0.3537, 0.5204, 0.3536, 0.4568, 0.344, 0.5487, 0.3459, 0.5204, 0.3536, 0.5259, 0.3358, 0.4683, 0.3359, 0.4568, 0.344, 0.4862, 0.3336, 0.4822, 0.2769, 0.4983, 0.2811, 0.5765, 0.2832, 0.5701, 0.2786, 0.4822, 0.2769, 0.5765, 0.2832, -0.126, 0.7811, 1.026, 0.8665, 1.025, 0.7876, 1.026, 0.8665, -0.126, 0.7811, 1.027, 0.9455, -0.126, 0.7811, 0.246, 0.9561, 1.027, 0.9455, 0.246, 0.9561, -0.126, 0.7811, 1.027, 0.9455, 1.026, 0.8665, 1.027, 0.9455, -0.126, 0.7811, 1.025, 0.7876, 1.026, 0.8665, -0.126, 0.7811, 0.8075, 0.4879, 0.211, 0.2027, 0.2678, 0.0, 0.8625, 0.2914, 0.8075, 0.4879, 0.2678, 0.0, 1.0, 0.5235, 0.8075, 0.4879, 0.8625, 0.2914, 1.0, 0.5235, 0.8453, 0.7761, 0.8075, 0.4879, 1.0, 0.5235, 0.8625, 0.2914, 0.8453, 0.7761, 0.8075, 0.4879, 0.8453, 0.7761, 0.1932, 0.7027, 0.8453, 0.7761, 0.2322, 1.0, 0.1932, 0.7027, 0.8453, 0.7761, 0.8625, 0.2914, 0.289, 0.7973, 0.8453, 0.7761, 0.289, 0.7973, 0.2322, 1.0, 0.8625, 0.2914, 0.3068, 0.2973, 0.289, 0.7973, 0.8625, 0.2914, 0.2678, 0.0, 0.3068, 0.2973, 0.8075, 0.4879, 0.1932, 0.7027, 0.211, 0.2027, 0.0, 0.4922, 0.289, 0.7973, 0.3068, 0.2973, 0.0, 0.4922, 0.2322, 1.0, 0.289, 0.7973, 0.0, 0.4922, 0.3068, 0.2973, 0.2678, 0.0, 0.0, 0.4922, 0.2678, 0.0, 0.211, 0.2027, 0.0, 0.4922, 0.211, 0.2027, 0.1932, 0.7027, 0.0, 0.4922, 0.1932, 0.7027, 0.2322, 1.0, 0.8075, 0.4879, 0.211, 0.2027, 0.2678, 0.0, 0.8625, 0.2914, 0.8075, 0.4879, 0.2678, 0.0, 1.0, 0.5235, 0.8075, 0.4879, 0.8625, 0.2914, 1.0, 0.5235, 0.8453, 0.7761, 0.8075, 0.4879, 1.0, 0.5235, 0.8625, 0.2914, 0.8453, 0.7761, 0.8075, 0.4879, 0.8453, 0.7761, 0.1932, 0.7027, 0.8453, 0.7761, 0.2322, 1.0, 0.1932, 0.7027, 0.8453, 0.7761, 0.8625, 0.2914, 0.289, 0.7973, 0.8453, 0.7761, 0.289, 0.7973, 0.2322, 1.0, 0.8625, 0.2914, 0.3068, 0.2973, 0.289, 0.7973, 0.8625, 0.2914, 0.2678, 0.0, 0.3068, 0.2973, 0.8075, 0.4879, 0.1932, 0.7027, 0.211, 0.2027, 0.0, 0.4922, 0.289, 0.7973, 0.3068, 0.2973, 0.0, 0.4922, 0.2322, 1.0, 0.289, 0.7973, 0.0, 0.4922, 0.3068, 0.2973, 0.2678, 0.0, 0.0, 0.4922, 0.2678, 0.0, 0.211, 0.2027, 0.0, 0.4922, 0.211, 0.2027, 0.1932, 0.7027, 0.0, 0.4922, 0.1932, 0.7027, 0.2322, 1.0])
me_merged.materials.append(mat_pii_garagara_alola_body)
me_merged.materials.append(mat_pii_garagara_alola_eye)
me_merged.materials.append(mat_pii_garagara_alola_fire)
me_merged.update()
me_merged.normals_split_custom_set([tuple(v) for v in zip(*[iter([-0.2404, -0.9705, 0.01563, 0.0001595, -0.889, -0.4578, -1.155e-05, -0.9991, -0.04173, -0.03991, -0.999, 0.02205, -0.2404, -0.9705, 0.01563, -1.55e-06, -0.9991, -0.04174, -0.03991, -0.999, 0.02205, -0.7136, -0.513, 0.477, -0.2404, -0.9705, 0.01563, -0.2404, -0.9705, 0.01563, -0.7136, -0.513, 0.477, -0.8358, -0.4283, 0.3435, -0.2404, -0.9705, 0.01563, -0.8358, -0.4283, 0.3435, -0.6716, -0.5826, -0.4578, -0.03991, -0.999, 0.02205, -0.04308, -0.7094, 0.7035, -0.7136, -0.513, 0.477, -0.7136, -0.513, 0.477, -0.9615, 0.1384, 0.2376, -0.8358, -0.4283, 0.3435, -0.9615, 0.1384, 0.2376, -0.6715, -0.5827, -0.4577, -0.8358, -0.4283, 0.3435, -0.5975, 0.008564, -0.8018, -0.6715, -0.5827, -0.4577, -0.9615, 0.1384, 0.2376, 0.0003276, -0.4086, -0.9127, -0.6715, -0.5827, -0.4577, -0.5975, 0.008564, -0.8018, -0.5975, 0.008564, -0.8018, -0.9615, 0.1384, 0.2376, -0.9351, 0.3198, 0.1528, -0.5975, 0.008564, -0.8018, -0.9351, 0.3198, 0.1528, -0.6944, 0.5463, -0.4683, -0.5975, 0.008564, -0.8018, -0.6944, 0.5463, -0.4683, 0.0003278, 0.3474, -0.9377, -0.9351, 0.3198, 0.1528, -0.9673, 0.2217, 0.1232, -0.6944, 0.5463, -0.4683, -0.6944, 0.5463, -0.4683, 0.0002175, 0.8106, -0.5856, 0.0003278, 0.3474, -0.9377, -0.6944, 0.5463, -0.4683, -0.5851, 0.8108, 0.0192, 0.0002175, 0.8106, -0.5856, 0.0002175, 0.8106, -0.5856, -0.5851, 0.8108, 0.0192, 2.62e-05, 0.9997, 0.02582, -0.9673, 0.2217, 0.1232, -0.5851, 0.8108, 0.01923, -0.6944, 0.5463, -0.4683, -0.6088, 0.3845, 0.6939, -0.5851, 0.8108, 0.01923, -0.9673, 0.2217, 0.1232, 0.0003037, -0.4086, -0.9127, 0.0003147, 0.3475, -0.9377, 0.5981, 0.008569, -0.8014, 0.000177, -0.8891, -0.4578, -0.6715, -0.5827, -0.4577, 0.0003095, -0.4086, -0.9127, -0.2404, -0.9705, 0.01564, -0.6716, -0.5826, -0.4578, 0.0001524, -0.8891, -0.4578, 0.233, -0.9725, -0.003547, -0.03992, -0.999, 0.02202, 4.182e-05, -0.9991, -0.04176, 0.233, -0.9725, -0.003538, 0.8419, -0.427, 0.33, 0.7035, -0.5319, 0.4713, 0.233, -0.9725, -0.003538, 0.6719, -0.5826, -0.4573, 0.8419, -0.427, 0.33, 0.9603, 0.139, 0.2418, 0.7035, -0.5319, 0.4713, 0.8419, -0.427, 0.33, 0.6719, -0.5827, -0.4573, 0.9603, 0.139, 0.2418, 0.8419, -0.427, 0.33, 0.9603, 0.139, 0.2418, 0.6719, -0.5827, -0.4573, 0.5981, 0.00857, -0.8014, 0.5981, 0.00857, -0.8014, 0.6719, -0.5827, -0.4573, 0.0003252, -0.4086, -0.9127, 0.5981, 0.00857, -0.8014, 0.935, 0.3198, 0.1534, 0.9603, 0.139, 0.2418, 0.5981, 0.00857, -0.8014, 0.6948, 0.5463, -0.4678, 0.935, 0.3198, 0.1534, 0.6948, 0.5463, -0.4678, 0.9672, 0.2217, 0.1239, 0.935, 0.3198, 0.1534, 0.6948, 0.5463, -0.4678, 0.585, 0.8108, 0.01966, 0.9672, 0.2217, 0.1239, 0.9672, 0.2217, 0.1239, 0.585, 0.8108, 0.01966, 0.6083, 0.3846, 0.6943, 0.6948, 0.5463, -0.4678, 0.5981, 0.00857, -0.8014, 0.0003298, 0.3475, -0.9377, 0.0003298, 0.3475, -0.9377, 0.0001996, 0.8106, -0.5856, 0.6948, 0.5463, -0.4678, 0.6948, 0.5463, -0.4678, 0.0001996, 0.8106, -0.5856, 0.585, 0.8108, 0.01962, 0.585, 0.8108, 0.01962, 0.0001996, 0.8106, -0.5856, -3.213e-05, 0.9997, 0.02583, 0.0003642, -0.4086, -0.9127, -0.5975, 0.008592, -0.8018, 0.0003406, 0.3475, -0.9377, 0.0001959, -0.8891, -0.4578, 0.6719, -0.5826, -0.4573, 0.233, -0.9725, -0.003531, 0.0001397, -0.8891, -0.4578, 0.0003306, -0.4086, -0.9127, 0.6719, -0.5827, -0.4573, -0.03989, -0.999, 0.02205, 0.7035, -0.532, 0.4712, -0.04306, -0.7094, 0.7035, 0.233, -0.9725, -0.003525, 0.7035, -0.532, 0.4713, -0.03991, -0.999, 0.02208, 0.0001663, -0.889, -0.4578, 0.2329, -0.9725, -0.003536, 3.955e-05, -0.9991, -0.04174, -0.9615, 0.1384, 0.2376, -0.7136, -0.513, 0.4771, -0.716, 0.1478, 0.6823, -0.9615, 0.1384, 0.2376, -0.716, 0.1478, 0.6823, -0.9351, 0.3198, 0.1527, -0.9351, 0.3198, 0.1527, -0.716, 0.1478, 0.6823, -0.9061, 0.03457, 0.4216, -0.9351, 0.3198, 0.1527, -0.9061, 0.03457, 0.4216, -0.9673, 0.2217, 0.1232, -0.9061, 0.03457, 0.4216, -0.6088, 0.3845, 0.6939, -0.9673, 0.2217, 0.1232, -0.716, 0.1478, 0.6823, -0.7136, -0.513, 0.4771, -0.5799, 0.2512, 0.775, -0.5799, 0.2512, 0.775, -0.7136, -0.513, 0.4771, 0.005774, -0.1196, 0.9928, -0.7136, -0.513, 0.4771, -0.04309, -0.7094, 0.7035, 0.005774, -0.1196, 0.9928, -0.5799, 0.2512, 0.775, 0.005774, -0.1196, 0.9928, 0.5901, 0.243, 0.7699, -0.716, 0.1478, 0.6823, -0.5799, 0.2512, 0.775, -0.0003426, 0.3611, 0.9325, -0.5799, 0.2512, 0.775, 0.5901, 0.243, 0.7699, -0.0003426, 0.3611, 0.9325, -0.04308, -0.7094, 0.7035, 0.7035, -0.5319, 0.4713, 0.005789, -0.1197, 0.9928, 0.7035, -0.5319, 0.4713, 0.5901, 0.243, 0.7699, 0.005789, -0.1197, 0.9928, 0.7035, -0.5319, 0.4713, 0.7219, 0.1455, 0.6765, 0.5901, 0.243, 0.7699, 0.7219, 0.1455, 0.6765, 0.7035, -0.5319, 0.4713, 0.9603, 0.139, 0.2418, 0.7219, 0.1455, 0.6765, 0.9603, 0.139, 0.2418, 0.935, 0.3198, 0.1534, 0.9058, 0.03407, 0.4224, 0.7219, 0.1455, 0.6765, 0.935, 0.3198, 0.1534, 0.9058, 0.03407, 0.4224, 0.935, 0.3198, 0.1534, 0.9672, 0.2217, 0.1239, 0.9058, 0.03407, 0.4224, 0.9672, 0.2217, 0.1239, 0.6083, 0.3846, 0.6943, 0.5901, 0.243, 0.7699, 0.7219, 0.1455, 0.6765, -0.0003284, 0.3611, 0.9325, -0.9061, 0.03457, 0.4216, -0.716, 0.1477, 0.6823, -0.6088, 0.3845, 0.6939, -0.0003097, 0.3771, 0.9262, -0.6088, 0.3845, 0.6939, -0.716, 0.1477, 0.6823, -0.0003449, 0.3611, 0.9325, -0.0003097, 0.3771, 0.9262, -0.716, 0.1477, 0.6823, -0.0003097, 0.3771, 0.9262, -0.0001842, 0.8048, 0.5936, -0.6088, 0.3845, 0.6939, -0.6088, 0.3845, 0.6939, -0.0001842, 0.8048, 0.5936, -0.5851, 0.8107, 0.01927, -0.5851, 0.8107, 0.01927, -0.0001842, 0.8048, 0.5936, -4.8e-06, 0.9997, 0.0258, 0.7219, 0.1455, 0.6765, 0.6083, 0.3846, 0.6943, -0.0003494, 0.3771, 0.9262, -0.0003227, 0.3611, 0.9325, 0.7219, 0.1455, 0.6765, -0.0003494, 0.3771, 0.9262, 0.9058, 0.03405, 0.4224, 0.6083, 0.3846, 0.6943, 0.7219, 0.1455, 0.6765, 0.6083, 0.3846, 0.6943, -0.0002397, 0.8048, 0.5936, -0.0003494, 0.3771, 0.9262, 0.6083, 0.3846, 0.6943, 0.585, 0.8108, 0.01963, -0.0002397, 0.8048, 0.5936, -0.0002397, 0.8048, 0.5936, 0.585, 0.8108, 0.01963, -2.81e-05, 0.9997, 0.02581, 0.203, 0.9318, 0.3009, -0.8334, 0.1671, 0.5268, -0.7965, 0.1939, 0.5726, 0.2882, 0.9324, 0.2182, 0.203, 0.9318, 0.3009, -0.7965, 0.1939, 0.5726, -0.7965, 0.1939, 0.5726, -0.8334, 0.1671, 0.5268, -0.6032, -0.3519, -0.7158, -0.8334, 0.1671, 0.5268, -0.6964, -0.3538, -0.6244, -0.6032, -0.3519, -0.7158, 0.3411, 0.4076, -0.8471, -0.6964, -0.3538, -0.6244, -0.8334, 0.1671, 0.5268, 0.203, 0.9318, 0.301, 0.3411, 0.4076, -0.8471, -0.8334, 0.1671, 0.5268, 0.3412, 0.4076, -0.847, 0.203, 0.9318, 0.301, 0.2881, 0.9324, 0.2182, 0.3778, 0.4316, -0.8191, 0.3412, 0.4076, -0.847, 0.2881, 0.9324, 0.2182, 0.3779, 0.4316, -0.8191, -0.6032, -0.3519, -0.7157, -0.6964, -0.3538, -0.6244, 0.3412, 0.4076, -0.847, 0.3779, 0.4316, -0.8191, -0.6964, -0.3538, -0.6244, 0.931, -0.01211, 0.3648, -0.02565, 0.8749, 0.4836, -0.1628, 0.8984, 0.4079, 0.9002, 0.009099, 0.4355, 0.931, -0.01211, 0.3648, -0.1628, 0.8984, 0.4079, 0.5416, -0.3808, -0.7494, 0.931, -0.01211, 0.3648, 0.9002, 0.009099, 0.4355, 0.3916, -0.3606, -0.8465, 0.5416, -0.3808, -0.7494, 0.9002, 0.009099, 0.4355, 0.5416, -0.3808, -0.7494, 0.3916, -0.3606, -0.8465, -0.5379, 0.4923, -0.6843, 0.3916, -0.3606, -0.8465, -0.5699, 0.5156, -0.6398, -0.5379, 0.4923, -0.6843, -0.02561, 0.8749, 0.4836, -0.5379, 0.4923, -0.6843, -0.5699, 0.5156, -0.6398, -0.1628, 0.8984, 0.4079, -0.02561, 0.8749, 0.4836, -0.5699, 0.5156, -0.6398, 0.931, -0.01214, 0.3647, 0.5417, -0.3808, -0.7494, -0.02567, 0.8749, 0.4836, 0.5417, -0.3808, -0.7494, -0.5379, 0.4923, -0.6843, -0.02567, 0.8749, 0.4836, 0.005872, -0.7212, -0.6927, -0.0006652, 0.6964, -0.7176, 0.7651, 0.327, -0.5546, 0.005956, -0.7212, -0.6927, -0.7755, 0.3204, -0.5441, -0.0006978, 0.6965, -0.7176, -0.9172, -0.398, 0.01767, -0.7755, 0.3204, -0.5441, -0.3328, -0.8866, -0.3213, -0.9172, -0.398, 0.01767, -0.9735, -0.02005, -0.2278, -0.7755, 0.3204, -0.5441, -0.7755, 0.3204, -0.5441, -0.9735, -0.02005, -0.2278, -0.7641, 0.5672, -0.3072, -0.7755, 0.3204, -0.5441, -0.7641, 0.5672, -0.3072, -0.4101, 0.6009, -0.6861, -0.7641, 0.5672, -0.3072, 1.74e-06, 1.0, -0.004427, -0.4101, 0.6009, -0.6861, -0.4101, 0.6009, -0.6861, 1.74e-06, 1.0, -0.004427, 0.412, 0.5992, -0.6865, 0.7651, 0.327, -0.5547, 0.412, 0.5992, -0.6865, 0.765, 0.5672, -0.3051, 0.412, 0.5992, -0.6865, 1.74e-06, 1.0, -0.004427, 0.765, 0.5672, -0.3051, 0.7651, 0.327, -0.5547, 0.765, 0.5672, -0.3051, 0.9741, -0.02011, -0.225, 0.7651, 0.327, -0.5547, 0.9741, -0.02011, -0.225, 0.9172, -0.398, 0.02019, 0.7651, 0.327, -0.5547, 0.9172, -0.398, 0.02019, 0.3353, -0.8836, -0.3268, -0.861, 0.04926, 0.5063, -0.7641, 0.5672, -0.3072, -0.9735, -0.02005, -0.2278, 0.9741, -0.02011, -0.225, 0.765, 0.5672, -0.3051, 0.8595, 0.04945, 0.5087, -0.3328, -0.8866, -0.3213, -0.7755, 0.3204, -0.5441, 0.005873, -0.7212, -0.6927, -0.8609, 0.04931, 0.5063, -0.04726, 0.6165, 0.786, -0.7641, 0.5673, -0.3072, -0.04726, 0.6165, 0.786, 1.716e-06, 1.0, -0.004417, -0.7641, 0.5673, -0.3072, 0.8596, 0.04949, 0.5086, 0.765, 0.5672, -0.3051, 0.04499, 0.6164, 0.7861, 0.765, 0.5672, -0.3051, 4.47e-08, 1.0, -0.004427, 0.04499, 0.6164, 0.7861, -0.1628, -0.07057, 0.9841, -0.861, 0.04931, 0.5062, -0.9735, -0.02005, -0.2278, -0.9172, -0.398, 0.01769, -0.1628, -0.07057, 0.9841, -0.9735, -0.02005, -0.2278, -0.9172, -0.398, 0.01769, -0.2772, -0.6544, 0.7035, -0.1628, -0.07057, 0.9841, -0.2772, -0.6544, 0.7035, 0.00154, -1.0, 0.0004354, 0.2741, -0.6542, 0.7049, 0.9172, -0.398, 0.02017, 0.1599, -0.0704, 0.9846, 0.274, -0.6542, 0.7049, 0.9172, -0.398, 0.02017, 0.9742, -0.02017, -0.225, 0.1599, -0.0704, 0.9846, 0.9742, -0.02017, -0.225, 0.8595, 0.04951, 0.5087, 0.1599, -0.0704, 0.9846, 0.1599, -0.0704, 0.9846, -0.1628, -0.07055, 0.9841, -0.2772, -0.6543, 0.7036, 0.274, -0.6542, 0.7049, 0.1599, -0.0704, 0.9846, -0.2772, -0.6543, 0.7036, 0.1599, -0.0704, 0.9846, 0.04501, 0.6164, 0.7861, -0.1628, -0.07055, 0.9841, 0.04501, 0.6164, 0.7861, -0.04724, 0.6165, 0.786, -0.1628, -0.07055, 0.9841, 0.04501, 0.6164, 0.7861, -4.135e-06, 1.0, -0.004423, -0.04724, 0.6165, 0.786, -0.1628, -0.07055, 0.9841, -0.04724, 0.6165, 0.786, -0.861, 0.04929, 0.5063, 0.8596, 0.04953, 0.5086, 0.04501, 0.6164, 0.7861, 0.1599, -0.0704, 0.9846, -0.0007031, 0.6965, -0.7176, 0.412, 0.5992, -0.6865, 0.7651, 0.327, -0.5547, -0.0007031, 0.6965, -0.7176, -0.4101, 0.6009, -0.6861, 0.412, 0.5992, -0.6865, -0.7755, 0.3203, -0.5441, -0.4101, 0.6009, -0.6861, -0.0007031, 0.6965, -0.7176, 0.3353, -0.8836, -0.3268, 0.001549, -1.0, 0.0004518, -0.3327, -0.8866, -0.3213, -0.3327, -0.8866, -0.3213, 0.005862, -0.7212, -0.6927, 0.3353, -0.8836, -0.3268, -0.3328, -0.8866, -0.3214, 0.001556, -1.0, 0.0004263, -0.1294, -0.9916, -0.001929, -0.1294, -0.9916, -0.001942, 0.001541, -1.0, 0.0004701, -0.2772, -0.6543, 0.7036, 0.274, -0.6542, 0.7049, 0.001551, -1.0, 0.0004566, 0.1252, -0.9921, -0.001587, 0.9171, -0.398, 0.02021, 0.1252, -0.9921, -0.001633, 0.3353, -0.8836, -0.3268, 0.1252, -0.9921, -0.001604, 0.001549, -1.0, 0.0004148, 0.3353, -0.8836, -0.3268, 0.274, -0.6542, 0.7049, 0.1252, -0.9921, -0.001619, 0.9171, -0.398, 0.02022, -0.9172, -0.398, 0.01765, -0.1294, -0.9916, -0.001937, -0.2772, -0.6543, 0.7035, -0.3327, -0.8866, -0.3214, -0.1294, -0.9916, -0.001893, -0.9172, -0.398, 0.01771, 0.005935, -0.7213, -0.6926, 0.7651, 0.327, -0.5547, 0.3353, -0.8836, -0.3268, -0.01774, 0.7129, 0.7011, -0.02821, 0.9454, -0.3247, -0.7616, 0.2796, -0.5847, 0.7907, 0.2801, -0.5443, -0.02821, 0.9454, -0.3247, -0.01774, 0.7129, 0.7011, -0.7616, 0.2796, -0.5847, -0.02818, 0.9454, -0.3247, 0.7907, 0.2801, -0.5444, -0.2365, -0.1761, 0.9555, 0.3981, 0.1697, 0.9015, 0.5059, -0.2061, 0.8376, 0.5059, -0.2061, 0.8376, -0.7765, -0.007748, 0.63, -0.2365, -0.1761, 0.9555, 0.5059, -0.2061, 0.8376, -0.7562, -0.3998, 0.518, -0.7765, -0.007748, 0.63, -0.2365, -0.1761, 0.9555, -0.7765, -0.007748, 0.63, -0.9125, -0.3564, 0.2008, 0.3654, -0.8144, 0.4509, -0.2365, -0.1761, 0.9555, -0.9125, -0.3564, 0.2008, -0.7765, -0.007729, 0.63, -0.7562, -0.3998, 0.518, -0.4393, 0.1102, -0.8916, -0.7562, -0.3998, 0.518, -0.4776, -0.2523, -0.8416, -0.4393, 0.1102, -0.8916, 0.506, -0.2061, 0.8376, 0.7149, 0.03424, 0.6984, -0.3505, 0.3554, 0.8665, 0.7149, 0.03424, 0.6984, -0.1764, 0.8552, 0.4873, -0.3505, 0.3554, 0.8665, 0.7149, 0.03425, 0.6984, 0.9061, 0.1673, -0.3887, -0.1764, 0.8552, 0.4873, 0.9061, 0.1673, -0.3887, -0.2208, 0.8986, -0.3792, -0.1764, 0.8552, 0.4873, 0.9061, 0.1673, -0.3887, 0.7149, 0.03425, 0.6984, 0.506, -0.2061, 0.8376, 0.8605, -0.06127, -0.5058, 0.9061, 0.1672, -0.3887, 0.5059, -0.2061, 0.8376, 0.8605, -0.06127, -0.5058, 0.5059, -0.2061, 0.8376, 0.3981, 0.1697, 0.9015, 0.7453, 0.3397, -0.5737, 0.8605, -0.06127, -0.5058, 0.3981, 0.1697, 0.9015, -0.2208, 0.8986, -0.3792, 0.9061, 0.1672, -0.3887, 0.8605, -0.06127, -0.5058, 0.7453, 0.3397, -0.5737, 0.3981, 0.1697, 0.9015, 0.7762, -0.2744, 0.5676, 0.7762, -0.2744, 0.5676, -0.1334, -0.9584, 0.2522, -0.0724, -0.8341, -0.5469, 0.9587, -0.1105, -0.2621, 0.7762, -0.2744, 0.5676, -0.0724, -0.8341, -0.5469, 0.9587, -0.1105, -0.2621, 0.7453, 0.3396, -0.5737, 0.7762, -0.2744, 0.5676, -0.0724, -0.8341, -0.5469, -0.1334, -0.9584, 0.2522, 0.2194, 0.0002842, -0.9756, 0.9587, -0.1105, -0.2621, -0.0724, -0.8341, -0.5469, 0.2194, 0.0002659, -0.9756, 0.7453, 0.3396, -0.5737, 0.9587, -0.1105, -0.2621, 0.2194, 0.0002659, -0.9756, 0.8605, -0.06132, -0.5058, 0.7453, 0.3396, -0.5737, 0.2194, 0.0002659, -0.9756, 0.2194, 0.0002659, -0.9756, -0.4393, 0.1102, -0.8916, 0.8605, -0.06132, -0.5058, -0.4393, 0.1102, -0.8916, -0.4776, -0.2524, -0.8416, 0.8605, -0.06132, -0.5058, 0.2194, 0.0002659, -0.9756, 0.5013, -0.7739, -0.387, -0.4393, 0.1102, -0.8916, -0.1334, -0.9584, 0.2522, -0.2365, -0.1761, 0.9556, 0.2194, 0.0002842, -0.9756, -0.1334, -0.9584, 0.2522, 0.7762, -0.2744, 0.5676, -0.2365, -0.1761, 0.9556, 0.7762, -0.2744, 0.5676, 0.3981, 0.1697, 0.9015, -0.2365, -0.1761, 0.9556, 0.5013, -0.7739, -0.387, 0.2194, 0.0002842, -0.9756, -0.2365, -0.1761, 0.9556, 0.3653, -0.8144, 0.4509, 0.5013, -0.7739, -0.387, -0.2365, -0.1761, 0.9556, 0.5013, -0.7739, -0.387, -0.7209, -0.2669, -0.6396, -0.4393, 0.1103, -0.8916, -0.7766, -0.007776, 0.63, -0.4393, 0.1102, -0.8916, -0.7209, -0.2668, -0.6397, -0.9125, -0.3565, 0.2008, -0.7766, -0.007776, 0.63, -0.7209, -0.2668, -0.6397, 0.05999, 0.5377, -0.841, 0.02472, 0.9309, -0.3644, -0.1857, 0.8694, 0.4579, -0.3506, 0.3554, 0.8665, 0.05999, 0.5377, -0.841, -0.1857, 0.8694, 0.4579, -0.8696, -0.4046, 0.2829, -0.6191, -0.3402, -0.7078, -0.4776, -0.2523, -0.8416, 0.02476, 0.9309, -0.3645, -0.6191, -0.3402, -0.7078, -0.8696, -0.4046, 0.2829, -0.7562, -0.3998, 0.518, -0.8696, -0.4046, 0.2829, -0.4776, -0.2523, -0.8416, 0.06002, 0.5377, -0.841, -0.4776, -0.2523, -0.8416, -0.6191, -0.3402, -0.7078, 0.06002, 0.5377, -0.841, 0.8605, -0.06123, -0.5058, -0.4776, -0.2523, -0.8416, 0.02475, 0.9309, -0.3645, 0.06001, 0.5377, -0.841, -0.6191, -0.3403, -0.7078, -0.1856, 0.8694, 0.4579, 0.02474, 0.9309, -0.3645, -0.8697, -0.4046, 0.2828, -0.1857, 0.8694, 0.4579, -0.8696, -0.4046, 0.2829, -0.7562, -0.3998, 0.518, -0.3505, 0.3553, 0.8665, -0.1857, 0.8694, 0.4579, -0.7562, -0.3998, 0.518, -0.2208, 0.8986, -0.3792, 0.05998, 0.5377, -0.841, -0.3506, 0.3553, 0.8665, -0.1764, 0.8553, 0.4873, -0.2208, 0.8986, -0.3792, -0.3506, 0.3553, 0.8665, 0.05998, 0.5377, -0.841, -0.2208, 0.8986, -0.3792, 0.8605, -0.06128, -0.5058, 0.5059, -0.2061, 0.8376, -0.3505, 0.3554, 0.8665, -0.7563, -0.3997, 0.518, 0.3654, -0.8144, 0.4509, -0.9125, -0.3564, 0.2008, -0.7209, -0.2668, -0.6397, 0.5013, -0.7739, -0.3869, 0.3654, -0.8144, 0.4509, -0.7209, -0.2668, -0.6397, -0.7671, 0.2406, 0.5948, -0.9057, 0.3144, 0.2842, -0.9648, 0.07603, 0.2519, -0.9057, 0.3144, 0.2842, -0.7671, 0.2406, 0.5948, -0.9537, 0.1958, 0.2282, -0.7671, 0.2406, 0.5948, -0.6753, 0.3343, 0.6574, -0.9537, 0.1958, 0.2282, 0.6746, 0.3344, 0.6581, 0.7658, 0.2427, 0.5955, 0.9535, 0.196, 0.2288, 0.9065, 0.3133, 0.2832, 0.9535, 0.196, 0.2288, 0.7658, 0.2427, 0.5955, 0.9652, 0.07731, 0.2499, 0.9065, 0.3133, 0.2832, 0.7658, 0.2427, 0.5955, 0.9567, -0.04626, 0.2874, 0.6418, 0.7536, 0.1418, 0.09943, 0.8915, 0.4419, -0.2244, 0.254, 0.9408, 0.9567, -0.04626, 0.2874, 0.09943, 0.8915, 0.4419, 0.358, -0.4136, 0.8371, 0.9567, -0.04626, 0.2874, -0.2244, 0.254, 0.9408, 0.358, -0.4136, 0.8371, -0.08558, -0.955, 0.2841, 0.9567, -0.04626, 0.2874, 0.358, -0.4136, 0.8371, -0.2244, 0.254, 0.9408, -0.08558, -0.955, 0.2841, 0.9567, -0.04626, 0.2874, -0.08558, -0.955, 0.2841, 0.7747, -0.4037, -0.4868, -0.08558, -0.955, 0.2841, 0.296, -0.821, -0.4883, 0.7747, -0.4037, -0.4868, -0.08558, -0.955, 0.2841, -0.2244, 0.254, 0.9408, -0.8346, -0.5335, 0.1373, -0.08558, -0.955, 0.2841, -0.8346, -0.5335, 0.1373, 0.296, -0.821, -0.4883, -0.2244, 0.254, 0.9408, -0.8983, 0.02169, 0.4388, -0.8346, -0.5335, 0.1373, -0.2244, 0.254, 0.9408, 0.09943, 0.8915, 0.4419, -0.8983, 0.02169, 0.4388, 0.9567, -0.04626, 0.2874, 0.7747, -0.4037, -0.4868, 0.6418, 0.7536, 0.1418, -0.358, 0.4136, -0.8371, -0.8346, -0.5335, 0.1373, -0.8983, 0.02169, 0.4388, -0.358, 0.4136, -0.8371, 0.296, -0.821, -0.4883, -0.8346, -0.5335, 0.1373, -0.358, 0.4136, -0.8371, -0.8983, 0.02169, 0.4388, 0.09943, 0.8915, 0.4419, -0.358, 0.4136, -0.8371, 0.09943, 0.8915, 0.4419, 0.6418, 0.7536, 0.1418, -0.358, 0.4136, -0.8371, 0.6418, 0.7536, 0.1418, 0.7747, -0.4037, -0.4868, -0.358, 0.4136, -0.8371, 0.7747, -0.4037, -0.4868, 0.296, -0.821, -0.4883, 0.9322, 0.05492, 0.3577, 0.5217, 0.8163, 0.248, -0.05364, 0.8562, 0.5139, -0.3206, 0.1419, 0.9365, 0.9322, 0.05492, 0.3577, -0.05364, 0.8562, 0.5139, 0.3532, -0.4327, 0.8295, 0.9322, 0.05492, 0.3577, -0.3206, 0.1419, 0.9365, 0.3532, -0.4327, 0.8295, 0.02639, -0.9786, 0.2043, 0.9322, 0.05492, 0.3577, 0.3532, -0.4327, 0.8295, -0.3206, 0.1419, 0.9365, 0.02639, -0.9786, 0.2043, 0.9322, 0.05492, 0.3577, 0.02639, -0.9786, 0.2043, 0.8539, -0.2563, -0.4529, 0.02639, -0.9786, 0.2043, 0.4379, -0.7309, -0.5234, 0.8539, -0.2563, -0.4529, 0.02639, -0.9786, 0.2043, -0.3206, 0.1419, 0.9365, -0.7613, -0.6476, 0.03065, 0.02639, -0.9786, 0.2043, -0.7613, -0.6476, 0.03065, 0.4379, -0.7309, -0.5234, -0.3206, 0.1419, 0.9365, -0.9207, -0.133, 0.3669, -0.7613, -0.6476, 0.03065, -0.3206, 0.1419, 0.9365, -0.05364, 0.8562, 0.5139, -0.9207, -0.133, 0.3669, 0.9322, 0.05492, 0.3577, 0.8539, -0.2563, -0.4529, 0.5217, 0.8163, 0.248, -0.3532, 0.4327, -0.8295, -0.7613, -0.6476, 0.03065, -0.9207, -0.133, 0.3669, -0.3532, 0.4327, -0.8295, 0.4379, -0.7309, -0.5234, -0.7613, -0.6476, 0.03065, -0.3532, 0.4327, -0.8295, -0.9207, -0.133, 0.3669, -0.05364, 0.8562, 0.5139, -0.3532, 0.4327, -0.8295, -0.05364, 0.8562, 0.5139, 0.5217, 0.8163, 0.248, -0.3532, 0.4327, -0.8295, 0.5217, 0.8163, 0.248, 0.8539, -0.2563, -0.4529, -0.3532, 0.4327, -0.8295, 0.8539, -0.2563, -0.4529, 0.4379, -0.7309, -0.5234])] * 3)])
me_cube = bpy.data.meshes.new('Cube')
me_cube.from_pydata([(1.0, 1.0, 1.0), (1.0, 1.0, -1.0), (1.0, -1.0, 1.0), (1.0, -1.0, -1.0), (-1.0, 1.0, 1.0), (-1.0, 1.0, -1.0), (-1.0, -1.0, 1.0), (-1.0, -1.0, -1.0)], [], [(0, 4, 6, 2), (3, 2, 6, 7), (7, 6, 4, 5), (5, 1, 3, 7), (1, 0, 2, 3), (5, 4, 0, 1)])
_uv = me_cube.uv_layers.new(name='UVMap')
_uv.uv.foreach_set('vector', [0.625, 0.5, 0.875, 0.5, 0.875, 0.75, 0.625, 0.75, 0.375, 0.75, 0.625, 0.75, 0.625, 1.0, 0.375, 1.0, 0.375, 0.0, 0.625, 0.0, 0.625, 0.25, 0.375, 0.25, 0.125, 0.5, 0.375, 0.5, 0.375, 0.75, 0.125, 0.75, 0.375, 0.5, 0.625, 0.5, 0.625, 0.75, 0.375, 0.75, 0.375, 0.25, 0.625, 0.25, 0.625, 0.5, 0.375, 0.5])
me_cube.materials.append(mat_material)
me_cube.use_mirror_vertex_groups = False
me_cube.update()
arm_armature_001 = bpy.data.armatures.new('Armature.001')  # bones are not reproduced

# ---- objects
ob_sun = bpy.data.objects.new('Sun', light_sun)
ob_105_00_11 = bpy.data.objects.new('105_00_11', arm_armature_001)
ob_merged = bpy.data.objects.new('merged', me_merged)
ob_cube = bpy.data.objects.new('Cube', me_cube)
ob_light = bpy.data.objects.new('Light', light_light)
ob_camera = bpy.data.objects.new('Camera', cam_camera)

# ---- transforms, parenting, visibility, modifiers, constraints
ob_sun.location = (0.0, 0.0, 0.0)
ob_sun.rotation_euler = (-0.6628, 0.7963, -0.1939)
ob_sun.hide_select = True
ob_105_00_11.location = (0.0, 0.0, 0.0)
ob_105_00_11.rotation_euler = (1.571, -0.0, 0.0)
ob_merged.parent = ob_105_00_11
ob_merged.location = (0.0, 0.0, 0.0)
ob_merged.color = (0.8, 0.8, 0.8, 1.0)
_vg = ob_merged.vertex_groups.new(name='BODY')
for _i, _w in zip([126, 127, 129, 131, 132, 133, 134, 135, 136, 137, 138, 139, 140, 141, 145, 146, 147, 148, 149, 150, 151, 152, 153, 154, 155, 156, 157, 158, 159, 160, 161, 162, 163, 164, 165, 168, 169, 170, 171, 172, 173, 174, 175, 178, 179, 180, 181, 184, 185, 186, 188, 189, 190, 192, 194, 195, 197, 198, 200], [1.0, 1.0, 1.0, 0.8, 0.8, 1.0, 1.0, 1.0, 1.0, 1.0, 1.0, 1.0, 0.8, 0.8, 1.0, 1.0, 1.0, 1.0, 1.0, 1.0, 1.0, 0.8, 0.8, 0.8, 0.8, 1.0, 0.8, 1.0, 0.8, 1.0, 1.0, 0.8, 1.0, 1.0, 1.0, 1.0, 1.0, 1.0, 1.0, 1.0, 0.8, 0.8, 0.8, 0.8, 0.8, 0.8, 0.8, 0.8, 0.8, 0.8, 0.8, 0.8, 0.8, 0.8, 0.8, 0.8, 0.8, 0.8, 0.8]): _vg.add([_i], _w, 'REPLACE')
_vg = ob_merged.vertex_groups.new(name='ARM')
_vg.add([142, 143, 166, 167, 208, 209, 210, 211, 212, 213, 214, 215, 216, 217, 218, 219, 220, 221, 222, 223, 224, 225, 226, 227, 228, 229, 230, 231, 232, 233, 234, 235, 236, 237, 238, 239, 240, 241, 242, 243, 244, 245, 246, 247, 248, 249, 250, 251, 252, 253, 254, 255, 256, 257, 258, 259, 260, 261, 262, 263, 264, 265, 266, 267, 268, 269, 270, 271, 272, 273, 274, 275, 276, 287, 288, 289, 290, 291, 292, 293, 294, 295, 296, 297, 298, 299, 300, 301, 302, 303, 304, 305, 306, 307, 308], 1.0, 'REPLACE')
_vg = ob_merged.vertex_groups.new(name='HEAD')
_vg.add([0, 1, 2, 3, 4, 5, 6, 7, 8, 9, 10, 11, 12, 13, 14, 15, 16, 17, 18, 19, 20, 21, 22, 23, 24, 25, 26, 27, 28, 29, 30, 31, 32, 33, 34, 35, 36, 37, 38, 39, 40, 41, 42, 43, 44, 45, 46, 47, 48, 49, 50, 51, 52, 53, 54, 55, 56, 57, 58, 59, 60, 61, 62, 63, 64, 65, 66, 67, 68, 69, 70, 71, 72, 73, 74, 75, 76, 77, 78, 79, 80, 81, 82, 83, 84, 85, 86, 87, 88, 89, 90, 91, 92, 93, 94, 95, 96, 97, 98, 99, 100, 101, 102, 103, 104, 105, 106, 107, 108, 109, 110, 111, 112, 113, 114, 115, 116, 117, 118, 119, 120, 121, 122, 123, 124, 125, 277, 278, 279, 280, 281, 282, 283, 284, 285, 286], 1.0, 'REPLACE')
_vg = ob_merged.vertex_groups.new(name='LEG')
for _i, _w in zip([131, 132, 140, 141, 152, 153, 154, 155, 157, 159, 162, 173, 174, 175, 177, 178, 179, 180, 181, 182, 183, 184, 185, 186, 187, 188, 189, 190, 191, 192, 193, 194, 195, 196, 197, 198, 199, 200], [0.2, 0.2, 0.2, 0.2, 0.2, 0.2, 0.2, 0.2, 0.2, 0.2, 0.2, 0.2, 0.2, 0.2, 1.0, 0.2, 0.2, 0.2, 0.2, 1.0, 1.0, 0.2, 0.2, 0.2, 1.0, 0.2, 0.2, 0.2, 1.0, 0.2, 1.0, 0.2, 0.2, 1.0, 0.2, 0.2, 1.0, 0.2]): _vg.add([_i], _w, 'REPLACE')
_vg = ob_merged.vertex_groups.new(name='TAIL')
_vg.add([128, 130, 144, 176, 201, 202, 203, 204, 205, 206, 207], 1.0, 'REPLACE')
_m = ob_merged.modifiers.new('Armature', 'ARMATURE')
_m.object = ob_105_00_11
ob_cube.location = (0.0, 0.0, 0.0)
ob_cube.lock_rotations_4d = False
ob_cube.empty_display_type = 'ARROWS'
ob_cube.lineart.crease_threshold = 0.0
ob_light.location = (4.076, 1.005, 5.904)
ob_light.rotation_euler = (0.6503, 0.05522, 1.866)
ob_light.lock_rotations_4d = False
ob_light.empty_display_type = 'ARROWS'
ob_light.color = (0.0, 0.0, 0.0, 0.0)
ob_light.lineart.crease_threshold = 0.0
ob_camera.location = (0.7082, -1.037, 0.4052)
ob_camera.rotation_euler = (1.442, 0.01294, 0.6559)
ob_camera.scale = (1.0, 1.0, 1.0)
ob_camera.lock_rotations_4d = False
ob_camera.empty_display_type = 'ARROWS'
ob_camera.color = (0.0, 0.0, 0.0, 0.0)
ob_camera.display_type = 'WIRE'
ob_camera.lineart.crease_threshold = 0.0

# ---- collection membership
scene.collection.objects.link(ob_sun)
scene.collection.objects.link(ob_105_00_11)
scene.collection.objects.link(ob_merged)
col_collection.objects.link(ob_cube)
col_collection.objects.link(ob_light)
col_collection.objects.link(ob_camera)
def _layer_coll(name, lc=None):
    lc = lc or bpy.context.view_layer.layer_collection
    for c in lc.children:
        if c.name == name: return c
        r = _layer_coll(name, c)
        if r: return r
_layer_coll('Collection').exclude = True

# ---- scene / render settings (as saved in the file)
scene.camera = ob_camera
scene.frame_start = 1; scene.frame_end = 250; scene.frame_set(2)
scene.render.engine = 'BLENDER_EEVEE_NEXT'
scene.render.resolution_x = 600
scene.render.resolution_y = 600
scene.render.fps = 25
scene.render.filter_size = 0.01
scene.render.film_transparent = True
scene.cycles.sampling_pattern = 'TABULATED_SOBOL'
scene.view_settings.view_transform = 'Filmic'
bpy.context.view_layer.update()
